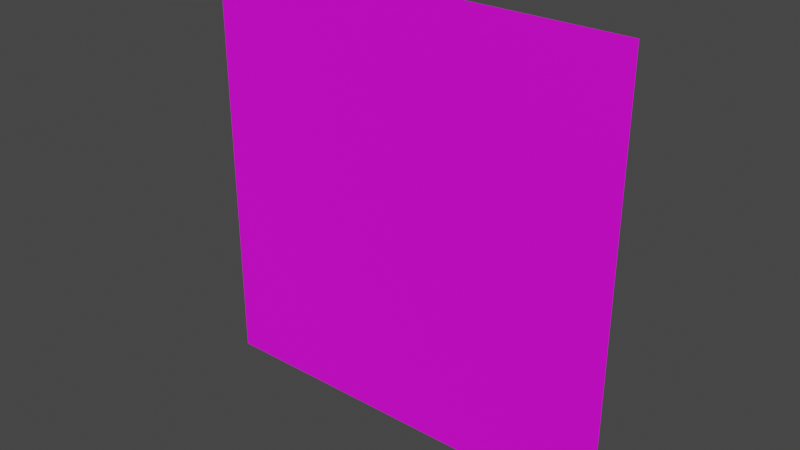 # Source: Test.blend  (saved by Blender 2.93.20; exported with 4.5.12 LTS)
import bpy
from mathutils import Matrix  # noqa: F401  (used for matrix-valued properties, if any)

bpy.ops.wm.read_factory_settings(use_empty=True)
scene = bpy.context.scene
scene.name = 'Scene'

# ---- collections
col_collection = bpy.data.collections.new('Collection'); scene.collection.children.link(col_collection)

# ---- images (referenced by path relative to the original .blend; pixels are not part of the script)
import os
ASSET_DIR = os.environ.get("B2B_ASSET_DIR", "")  # directory of the original .blend (textures are referenced by path, not embedded)
HERE = os.path.dirname(os.path.abspath(__file__))  # packed textures are extracted next to this script under _unpacked/

def load_image(name, relpath, width, height, colorspace="sRGB"):
    """Load a texture the original file referenced (path relative to the .blend, or extracted next to this script)."""
    p = next((c for c in (os.path.join(HERE, relpath), os.path.join(ASSET_DIR, relpath)) if relpath and os.path.exists(c)), "")
    if p:
        img = bpy.data.images.load(p, check_existing=True)
        img.name = name
    else:  # same state as the original file: an image datablock whose file is absent (Cycles renders it pink)
        img = bpy.data.images.new(name, width, height)
        img.source = "FILE"
        img.filepath = "//" + (relpath or name)
    img.colorspace_settings.name = colorspace
    return img
img_shun_cover_art_only_goat_png = load_image('shun cover art only goat.png', 'shun cover art only goat.png', 1024, 1024, 'sRGB')

# ---- materials (node trees are filled in below, after node groups)
mat_testmain = bpy.data.materials.new('TestMain')
mat_testmain.use_transparent_shadow = False

# ---- material node trees
mat_testmain.use_nodes = True; mat_testmain.node_tree.nodes.clear()
_N = mat_testmain.node_tree.nodes; _L = mat_testmain.node_tree.links
n0 = _N.new('ShaderNodeOutputMaterial'); n0.name = 'Material Output'; n0.location = (300, 300)
n1 = _N.new('ShaderNodeTexImage'); n1.name = 'Image Texture'; n1.location = (-282, 217)
n1.image = img_shun_cover_art_only_goat_png
n2 = _N.new('ShaderNodeBsdfPrincipled'); n2.name = 'Principled BSDF'; n2.location = (10, 300)
n2.distribution = 'GGX'
n2.subsurface_method = 'BURLEY'
n2.inputs[3].default_value = 1.45
n2.inputs[27].default_value = (0.0, 0.0, 0.0, 1.0)
n2.inputs[28].default_value = 1.0
_L.new(n2.outputs[0], n0.inputs[0])
_L.new(n1.outputs[0], n2.inputs[0])
_L.new(n1.outputs[1], n2.inputs[4])
n0.is_active_output = True

# ---- world
world_world = bpy.data.worlds.new('World'); scene.world = world_world
world_world.use_nodes = True; world_world.node_tree.nodes.clear()
_N = world_world.node_tree.nodes; _L = world_world.node_tree.links
n0 = _N.new('ShaderNodeOutputWorld'); n0.name = 'World Output'; n0.location = (300, 300)
n1 = _N.new('ShaderNodeBackground'); n1.name = 'Background'; n1.location = (10, 300)
n1.inputs[0].default_value = (0.05088, 0.05088, 0.05088, 1.0)
_L.new(n1.outputs[0], n0.inputs[0])
n0.is_active_output = True
world_world.color = (0.05088, 0.05088, 0.05088)
world_world.use_sun_shadow = False
world_world.sun_shadow_jitter_overblur = 0.0

# ---- meshes
me_plane = bpy.data.meshes.new('Plane')
me_plane.from_pydata([(-1.0, -1.0, 0.0), (1.0, -1.0, 0.0), (-1.0, 1.0, 0.0), (1.0, 1.0, 0.0)], [], [(0, 1, 3, 2)])
_uv = me_plane.uv_layers.new(name='UVMap')
_uv.uv.foreach_set('vector', [0.0, 0.0, 1.0, 0.0, 1.0, 1.0, 0.0, 1.0])
me_plane.materials.append(mat_testmain)
me_plane.use_remesh_fix_poles = True
me_plane.use_remesh_preserve_attributes = False
me_plane.update()

# ---- objects
ob_plane = bpy.data.objects.new('Plane', me_plane)

# ---- transforms, parenting, visibility, modifiers, constraints
ob_plane.location = (0.0, 0.0, 0.0)
ob_plane.rotation_euler = (1.571, 0.0, 0.0)

# ---- collection membership
col_collection.objects.link(ob_plane)

# ---- scene / render settings (as saved in the file)
scene.frame_start = 1; scene.frame_end = 250; scene.frame_set(1)
scene.render.engine = 'BLENDER_EEVEE_NEXT'
scene.render.film_transparent = True
scene.cycles.use_denoising = False
scene.cycles.samples = 128
scene.cycles.sampling_pattern = 'TABULATED_SOBOL'
scene.cycles.use_adaptive_sampling = False
scene.cycles.use_light_tree = False
scene.view_settings.view_transform = 'Filmic'
bpy.context.view_layer.update()

# ---- added for rendering (the .blend has no active camera and no usable light): camera, sun
cam_auto = bpy.data.cameras.new('AutoCamera')
cam_auto.lens = 50.0
cam_auto.sensor_width = 36.0
cam_auto.clip_end = 1000.0
ob_auto_camera = bpy.data.objects.new('AutoCamera', cam_auto)
scene.collection.objects.link(ob_auto_camera)
ob_auto_camera.location = (2.61693, -3.14032, 2.09354)
ob_auto_camera.rotation_euler = (1.09748, -7.21219e-08, 0.694738)
scene.camera = ob_auto_camera
light_auto_sun = bpy.data.lights.new('AutoSun', 'SUN')
light_auto_sun.energy = 3.0
light_auto_sun.angle = 0.0523599
ob_auto_sun = bpy.data.objects.new('AutoSun', light_auto_sun)
scene.collection.objects.link(ob_auto_sun)
ob_auto_sun.rotation_euler = (0.872665, 0.174533, 0.523599)
bpy.context.view_layer.update()
